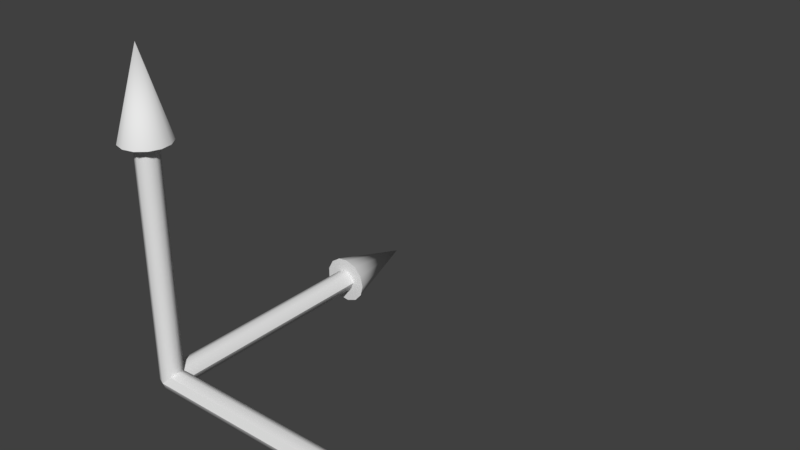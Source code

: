 # Source: transform-gizmo.blend  (saved by Blender 2.78.0; exported with 4.5.12 LTS)
import bpy
from mathutils import Matrix  # noqa: F401  (used for matrix-valued properties, if any)

bpy.ops.wm.read_factory_settings(use_empty=True)
scene = bpy.context.scene
scene.name = 'Scene'

# ---- collections
col_collection_1 = bpy.data.collections.new('Collection 1'); scene.collection.children.link(col_collection_1)

# ---- world
world_world = bpy.data.worlds.new('World'); scene.world = world_world
world_world.color = (0.05088, 0.05088, 0.05088)
world_world.use_sun_shadow = False
world_world.sun_shadow_jitter_overblur = 0.0
world_world.cycles.sampling_method = 'MANUAL'

# ---- meshes
me_untitled_002 = bpy.data.meshes.new('Untitled.002')
me_untitled_002.from_pydata([(0.2722, 2.659, 4.435e-08), (0.241, 2.659, -0.1265), (0.1546, 2.659, -0.224), (0.03281, 2.659, -0.2702), (-0.09652, 2.659, -0.2545), (-0.2037, 2.659, -0.1805), (-0.2643, 2.659, -0.06514), (-0.2643, 2.659, 0.06514), (-0.2037, 2.659, 0.1805), (-0.09652, 2.659, 0.2545), (0.03281, 2.659, 0.2702), (0.1546, 2.659, 0.224), (0.241, 2.659, 0.1265), (-1.162e-07, 3.616, -4.184e-08), (0.127, -2.892e-23, 2.069e-08), (1.514e-08, -5.551e-09, -0.127), (-0.0898, -3.925e-09, -0.0898), (-0.127, 7.713e-24, -9.588e-09), (-0.0898, 3.925e-09, 0.0898), (-1.918e-08, 5.551e-09, 0.127), (0.0898, 3.925e-09, 0.0898), (0.127, 2.845, -1.037e-07), (0.0898, 2.845, -0.0898), (1.514e-08, 2.845, -0.127), (-0.0898, 2.845, -0.0898), (-0.127, 2.845, -1.34e-07), (-0.0898, 2.845, 0.0898), (-1.918e-08, 2.845, 0.127), (0.0898, 2.845, 0.0898), (-0.09652, 2.659, 0.2545), (0.1546, 2.659, 0.224), (-0.09652, 2.659, 0.2545), (-0.2643, 2.659, 0.06514), (-0.2643, 2.659, 0.06514), (-0.2037, 2.659, -0.1805), (-0.2643, 2.659, 0.06514), (-0.2037, 2.659, -0.1805), (0.03281, 2.659, -0.2702), (0.1546, 2.659, 0.224), (-0.2643, 2.659, 0.06514), (0.03281, 2.659, -0.2702), (0.03281, 2.659, -0.2702), (0.1546, 2.659, 0.224), (0.03281, 2.659, -0.2702), (0.241, 2.659, -0.1265), (0.1546, 2.659, 0.224), (0.241, 2.659, -0.1265), (0.1546, 2.659, 0.224), (0.2722, 2.659, 4.435e-08), (0.2722, 2.659, 4.435e-08), (0.241, 2.659, -0.1265), (0.241, 2.659, -0.1265), (0.1546, 2.659, -0.224), (-1.162e-07, 3.616, -4.184e-08), (0.1546, 2.659, -0.224), (0.03281, 2.659, -0.2702), (-1.162e-07, 3.616, -4.184e-08), (0.03281, 2.659, -0.2702), (-0.09652, 2.659, -0.2545), (-1.162e-07, 3.616, -4.184e-08), (-0.09652, 2.659, -0.2545), (-0.2037, 2.659, -0.1805), (-1.162e-07, 3.616, -4.184e-08), (-0.2037, 2.659, -0.1805), (-0.2643, 2.659, -0.06514), (-1.162e-07, 3.616, -4.184e-08), (-0.2643, 2.659, -0.06514), (-0.2643, 2.659, 0.06514), (-1.162e-07, 3.616, -4.184e-08), (-0.2643, 2.659, 0.06514), (-0.2037, 2.659, 0.1805), (-1.162e-07, 3.616, -4.184e-08), (-0.2037, 2.659, 0.1805), (-0.09652, 2.659, 0.2545), (-1.162e-07, 3.616, -4.184e-08), (-0.09652, 2.659, 0.2545), (0.03281, 2.659, 0.2702), (-1.162e-07, 3.616, -4.184e-08), (0.03281, 2.659, 0.2702), (0.1546, 2.659, 0.224), (-1.162e-07, 3.616, -4.184e-08), (0.1546, 2.659, 0.224), (0.241, 2.659, 0.1265), (-1.162e-07, 3.616, -4.184e-08), (0.241, 2.659, 0.1265), (0.2722, 2.659, 4.435e-08), (-1.162e-07, 3.616, -4.184e-08), (0.08942, -0.09025, -0.08912), (0.0898, 2.845, -0.0898), (0.127, -2.892e-23, 2.069e-08), (0.08942, -0.09025, -0.08912), (1.514e-08, 2.845, -0.127), (0.0898, 2.845, -0.0898), (0.08942, -0.09025, -0.08912), (1.514e-08, -5.551e-09, -0.127), (-0.0898, 2.845, -0.0898), (1.514e-08, 2.845, -0.127), (1.514e-08, -5.551e-09, -0.127), (-0.0898, -3.925e-09, -0.0898), (-0.127, 2.845, -1.34e-07), (-0.0898, 2.845, -0.0898), (-0.0898, -3.925e-09, -0.0898), (-0.127, 7.713e-24, -9.588e-09), (-0.0898, 2.845, 0.0898), (-0.127, 2.845, -1.34e-07), (-0.127, 7.713e-24, -9.588e-09), (-0.0898, 3.925e-09, 0.0898), (-1.918e-08, 2.845, 0.127), (-0.0898, 2.845, 0.0898), (-0.0898, 3.925e-09, 0.0898), (-1.918e-08, 5.551e-09, 0.127), (0.0898, 2.845, 0.0898), (-1.918e-08, 2.845, 0.127), (-1.918e-08, 5.551e-09, 0.127), (0.0898, 3.925e-09, 0.0898), (0.127, -2.892e-23, 2.069e-08), (0.127, 2.845, -1.037e-07), (0.127, 2.845, -1.037e-07), (0.0898, 2.845, 0.0898), (0.0898, 3.925e-09, 0.0898)], [], [(11, 10, 9), (29, 8, 7), (30, 31, 32), (33, 6, 5), (34, 4, 3), (35, 36, 37), (38, 39, 40), (41, 2, 1), (42, 43, 44), (45, 46, 0), (12, 47, 48), (49, 50, 13), (51, 52, 53), (54, 55, 56), (57, 58, 59), (60, 61, 62), (63, 64, 65), (66, 67, 68), (69, 70, 71), (72, 73, 74), (75, 76, 77), (78, 79, 80), (81, 82, 83), (84, 85, 86), (14, 87, 22), (88, 21, 89), (90, 15, 23), (91, 92, 93), (94, 16, 24), (95, 96, 97), (98, 17, 25), (99, 100, 101), (102, 18, 26), (103, 104, 105), (106, 19, 27), (107, 108, 109), (110, 20, 28), (111, 112, 113), (114, 115, 116), (117, 118, 119)])
me_untitled_002.polygons.foreach_set('use_smooth', [True] * 40)
_uv = me_untitled_002.uv_layers.new(name='UVChannel_1')
_uv.uv.foreach_set('vector', [0.109, 0.0, 0.02195, 0.0, 0.04446, 0.0, 0.04446, 0.0, 0.1713, 0.0, 0.3735, 0.0, 0.109, 0.0, 0.04446, 0.0, 0.3735, 0.0, 0.3735, 0.0, 0.6046, 0.0, 0.8118, 0.0, 0.8118, 0.0, 0.9476, 0.0, 0.9808, 0.0, 0.3735, 0.0, 0.8118, 0.0, 0.9808, 0.0, 0.109, 0.0, 0.3735, 0.0, 0.9808, 0.0, 0.9808, 0.0, 0.9038, 0.0, 0.8269, 0.0, 0.109, 0.0, 0.9808, 0.0, 0.8269, 0.0, 0.109, 0.0, 0.8269, 0.0, 0.75, 0.0, 0.2855, 0.0, 0.109, 0.0, 0.75, 0.0, 0.75, 0.0, 0.8269, 0.0, 0.5, 1.0, 0.8269, 0.0, 0.9038, 0.0, 0.5, 1.0, 0.9038, 0.0, 0.9808, 0.0, 0.5, 1.0, -0.01923, 0.0, 0.05769, 0.0, 0.5, 1.0, 0.05769, 0.0, 0.1346, 0.0, 0.5, 1.0, 0.1346, 0.0, 0.2115, 0.0, 0.5, 1.0, 0.2115, 0.0, 0.2885, 0.0, 0.5, 1.0, 0.2885, 0.0, 0.3654, 0.0, 0.5, 1.0, 0.3654, 0.0, 0.4423, 0.0, 0.5, 1.0, 0.4423, 0.0, 0.5192, 0.0, 0.5, 1.0, 0.5192, 0.0, 0.5962, 0.0, 0.5, 1.0, 0.5962, 0.0, 0.6731, 0.0, 0.5, 1.0, 0.6731, 0.0, 0.75, 0.0, 0.5, 1.0, 0.75, 0.0, 0.875, 0.0, 0.875, 1.0, 0.875, 1.0, 0.75, 1.0, 0.75, 0.0, -0.125, 0.0, 2.98e-08, 0.0, 2.98e-08, 1.0, 2.98e-08, 1.0, -0.125, 1.0, -0.125, 0.0, 2.98e-08, 0.0, 0.125, 0.0, 0.125, 1.0, 0.125, 1.0, 2.98e-08, 1.0, 2.98e-08, 0.0, 0.125, 0.0, 0.25, 0.0, 0.25, 1.0, 0.25, 1.0, 0.125, 1.0, 0.125, 0.0, 0.25, 0.0, 0.375, 0.0, 0.375, 1.0, 0.375, 1.0, 0.25, 1.0, 0.25, 0.0, 0.375, 0.0, 0.5, 0.0, 0.5, 1.0, 0.5, 1.0, 0.375, 1.0, 0.375, 0.0, 0.5, 0.0, 0.625, 0.0, 0.625, 1.0, 0.625, 1.0, 0.5, 1.0, 0.5, 0.0, 0.625, 0.0, 0.75, 0.0, 0.75, 1.0, 0.75, 1.0, 0.625, 1.0, 0.625, 0.0])
_ca = me_untitled_002.color_attributes.new('Col', 'BYTE_COLOR', 'CORNER')
_ca.data.foreach_set('color', [1.0, 0.001821, 0.001821, 1.0, 1.0, 0.001821, 0.001821, 1.0, 1.0, 0.001821, 0.001821, 1.0, 1.0, 0.001821, 0.001821, 1.0, 1.0, 0.001821, 0.001821, 1.0, 1.0, 0.001821, 0.001821, 1.0, 1.0, 0.001821, 0.001821, 1.0, 1.0, 0.001821, 0.001821, 1.0, 1.0, 0.001821, 0.001821, 1.0, 1.0, 0.001821, 0.001821, 1.0, 1.0, 0.001821, 0.001821, 1.0, 1.0, 0.001821, 0.001821, 1.0, 1.0, 0.001821, 0.001821, 1.0, 1.0, 0.001821, 0.001821, 1.0, 1.0, 0.001821, 0.001821, 1.0, 1.0, 0.001821, 0.001821, 1.0, 1.0, 0.001821, 0.001821, 1.0, 1.0, 0.001821, 0.001821, 1.0, 1.0, 0.001821, 0.001821, 1.0, 1.0, 0.001821, 0.001821, 1.0, 1.0, 0.001821, 0.001821, 1.0, 1.0, 0.001821, 0.001821, 1.0, 1.0, 0.001821, 0.001821, 1.0, 1.0, 0.001821, 0.001821, 1.0, 1.0, 0.001821, 0.001821, 1.0, 1.0, 0.001821, 0.001821, 1.0, 1.0, 0.001821, 0.001821, 1.0, 1.0, 0.001821, 0.001821, 1.0, 1.0, 0.001821, 0.001821, 1.0, 1.0, 0.001821, 0.001821, 1.0, 1.0, 0.001821, 0.001821, 1.0, 1.0, 0.001821, 0.001821, 1.0, 1.0, 0.001821, 0.001821, 1.0, 1.0, 0.001821, 0.001821, 1.0, 1.0, 0.001821, 0.001821, 1.0, 1.0, 0.001821, 0.001821, 1.0, 1.0, 0.001821, 0.001821, 1.0, 1.0, 0.001821, 0.001821, 1.0, 1.0, 0.001821, 0.001821, 1.0, 1.0, 0.001821, 0.001821, 1.0, 1.0, 0.001821, 0.001821, 1.0, 1.0, 0.001821, 0.001821, 1.0, 1.0, 0.001821, 0.001821, 1.0, 1.0, 0.001821, 0.001821, 1.0, 1.0, 0.001821, 0.001821, 1.0, 1.0, 0.001821, 0.001821, 1.0, 1.0, 0.001821, 0.001821, 1.0, 1.0, 0.001821, 0.001821, 1.0, 1.0, 0.001821, 0.001821, 1.0, 1.0, 0.001821, 0.001821, 1.0, 1.0, 0.001821, 0.001821, 1.0, 1.0, 0.001821, 0.001821, 1.0, 1.0, 0.001821, 0.001821, 1.0, 1.0, 0.001821, 0.001821, 1.0, 1.0, 0.001821, 0.001821, 1.0, 1.0, 0.001821, 0.001821, 1.0, 1.0, 0.001821, 0.001821, 1.0, 1.0, 0.001821, 0.001821, 1.0, 1.0, 0.001821, 0.001821, 1.0, 1.0, 0.001821, 0.001821, 1.0, 1.0, 0.001821, 0.001821, 1.0, 1.0, 0.001821, 0.001821, 1.0, 1.0, 0.001821, 0.001821, 1.0, 1.0, 0.001821, 0.001821, 1.0, 1.0, 0.001821, 0.001821, 1.0, 1.0, 0.001821, 0.001821, 1.0, 1.0, 0.001821, 0.001821, 1.0, 1.0, 0.001821, 0.001821, 1.0, 1.0, 0.001821, 0.001821, 1.0, 1.0, 0.001821, 0.001821, 1.0, 1.0, 0.001821, 0.001821, 1.0, 1.0, 0.001821, 0.001821, 1.0, 1.0, 0.001821, 0.001821, 1.0, 1.0, 0.001821, 0.001821, 1.0, 1.0, 0.001821, 0.001821, 1.0, 1.0, 0.001821, 0.001821, 1.0, 1.0, 0.001821, 0.001821, 1.0, 1.0, 0.001821, 0.001821, 1.0, 1.0, 0.001821, 0.001821, 1.0, 1.0, 0.001821, 0.001821, 1.0, 1.0, 0.001821, 0.001821, 1.0, 1.0, 0.001821, 0.001821, 1.0, 1.0, 0.001821, 0.001821, 1.0, 1.0, 0.001821, 0.001821, 1.0, 1.0, 0.001821, 0.001821, 1.0, 1.0, 0.001821, 0.001821, 1.0, 1.0, 0.001821, 0.001821, 1.0, 1.0, 0.001821, 0.001821, 1.0, 1.0, 0.001821, 0.001821, 1.0, 1.0, 0.001821, 0.001821, 1.0, 1.0, 0.001821, 0.001821, 1.0, 1.0, 0.001821, 0.001821, 1.0, 1.0, 0.001821, 0.001821, 1.0, 1.0, 0.001821, 0.001821, 1.0, 1.0, 0.001821, 0.001821, 1.0, 1.0, 0.001821, 0.001821, 1.0, 1.0, 0.001821, 0.001821, 1.0, 1.0, 0.001821, 0.001821, 1.0, 1.0, 0.001821, 0.001821, 1.0, 1.0, 0.001821, 0.001821, 1.0, 1.0, 0.001821, 0.001821, 1.0, 1.0, 0.001821, 0.001821, 1.0, 1.0, 0.001821, 0.001821, 1.0, 1.0, 0.001821, 0.001821, 1.0, 1.0, 0.001821, 0.001821, 1.0, 1.0, 0.001821, 0.001821, 1.0, 1.0, 0.001821, 0.001821, 1.0, 1.0, 0.001821, 0.001821, 1.0, 1.0, 0.001821, 0.001821, 1.0, 1.0, 0.001821, 0.001821, 1.0, 1.0, 0.001821, 0.001821, 1.0, 1.0, 0.001821, 0.001821, 1.0, 1.0, 0.001821, 0.001821, 1.0, 1.0, 0.001821, 0.001821, 1.0, 1.0, 0.001821, 0.001821, 1.0, 1.0, 0.001821, 0.001821, 1.0, 1.0, 0.001821, 0.001821, 1.0, 1.0, 0.001821, 0.001821, 1.0, 1.0, 0.001821, 0.001821, 1.0, 1.0, 0.001821, 0.001821, 1.0])
me_untitled_002.use_remesh_preserve_volume = False
me_untitled_002.use_remesh_preserve_attributes = False
me_untitled_002.use_mirror_vertex_groups = False
me_untitled_002.update()
me_untitled_002.normals_split_custom_set([tuple(v) for v in zip(*[iter([0.0, -1.0, -7.556e-06, 0.0, -1.0, -7.556e-06, 0.0, -1.0, -7.556e-06, 0.0, -1.0, 0.0, 0.0, -1.0, 0.0, 0.0, -1.0, 0.0, 0.0, -1.0, -1.132e-06, 0.0, -1.0, -1.132e-06, 0.0, -1.0, -1.132e-06, 0.0, -1.0, 0.0, 0.0, -1.0, 0.0, 0.0, -1.0, 0.0, 0.0, -1.0, 0.0, 0.0, -1.0, 0.0, 0.0, -1.0, 0.0, 0.0, -1.0, 0.0, 0.0, -1.0, 0.0, 0.0, -1.0, 0.0, 0.0, -1.0, 0.0, 0.0, -1.0, 0.0, 0.0, -1.0, 0.0, 0.0, -1.0, 0.0, 0.0, -1.0, 0.0, 0.0, -1.0, 0.0, 0.0, -1.0, 0.0, 0.0, -1.0, 0.0, 0.0, -1.0, 0.0, 0.0, -1.0, 0.0, 0.0, -1.0, 0.0, 0.0, -1.0, 0.0, 0.0, -1.0, 0.0, 0.0, -1.0, 0.0, 0.0, -1.0, 0.0, 0.9619, 0.2735, 9.611e-06, 0.8517, 0.2735, -0.447, -2.984e-05, 1.0, -0.000102, 0.8517, 0.2735, -0.447, 0.5464, 0.2735, -0.7916, -7.381e-05, 1.0, -7.624e-05, 0.5464, 0.2735, -0.7916, 0.1159, 0.2735, -0.9548, -0.0001008, 1.0, -3.362e-05, 0.1159, 0.2735, -0.9548, -0.3411, 0.2735, -0.8994, -0.0001047, 1.0, 1.723e-05, -0.3411, 0.2735, -0.8994, -0.72, 0.2735, -0.6378, -8.519e-05, 1.0, 6.347e-05, -0.72, 0.2735, -0.6378, -0.9339, 0.2735, -0.2302, -4.539e-05, 1.0, 9.583e-05, -0.9339, 0.2735, -0.2302, -0.9339, 0.2735, 0.2302, 4.303e-06, 1.0, -7.481e-05, -0.9339, 0.2735, 0.2302, -0.72, 0.2735, 0.6378, -3.101e-05, 1.0, -6.835e-05, -0.72, 0.2735, 0.6378, -0.3411, 0.2735, 0.8994, -5.921e-05, 1.0, -4.66e-05, -0.3411, 0.2735, 0.8994, 0.1159, 0.2735, 0.9548, -7.384e-05, 1.0, -1.327e-05, 0.1159, 0.2735, 0.9549, 0.5464, 0.2735, 0.7916, -7.169e-05, 1.0, 2.252e-05, 0.5464, 0.2735, 0.7916, 0.8517, 0.2735, 0.447, -5.303e-05, 1.0, 5.325e-05, 0.8517, 0.2735, 0.447, 0.9619, 0.2735, -1.033e-05, -2.233e-05, 1.0, 7.165e-05, 0.9215, -0.0002072, -0.3883, 0.7073, -9.138e-05, -0.7069, 0.707, -0.0001337, -0.7072, 0.7071, -0.0001294, -0.7071, 0.9239, -1.993e-08, -0.3827, 0.9216, -0.0002035, -0.3882, 0.7073, -0.0001244, -0.7069, 0.39, -4.297e-08, -0.9208, 0.3828, -0.0002565, -0.9238, 0.383, -0.0002506, -0.9238, 0.707, -0.0001577, -0.7072, 0.7073, -9.435e-05, -0.7069, -0.3827, -4.1e-08, -0.9239, -0.7071, 1.834e-05, -0.7071, -0.7071, 3.307e-05, -0.7071, -0.7071, -1.832e-05, -0.7071, -0.3827, -4.378e-08, -0.9239, -0.3827, -4.378e-08, -0.9239, -0.7071, -0.000148, -0.7071, -0.9239, -1.993e-08, -0.3827, -0.9239, -1.993e-08, -0.3827, -0.9239, -1.204e-08, -0.3827, -0.7071, -1.84e-05, -0.7071, -0.7071, -3.313e-05, -0.7071, -0.9239, 1.498e-08, 0.3827, -0.7071, 1.84e-05, 0.7071, -0.7071, 3.313e-05, 0.7071, -0.7071, 0.0002034, 0.7071, -0.9239, 1.32e-08, 0.3827, -0.9239, 1.32e-08, 0.3827, -0.7071, 1.831e-05, 0.7071, 1.183e-05, 1.841e-05, 1.0, 1.183e-05, 3.314e-05, 1.0, 1.204e-05, -1.825e-05, 1.0, -0.7071, -1.834e-05, 0.7071, -0.7071, -3.308e-05, 0.7071, -1.201e-05, 1.833e-05, 1.0, 0.7071, 1.84e-05, 0.7071, 0.7071, 3.313e-05, 0.7071, 0.7071, -1.843e-05, 0.7071, -1.201e-05, -1.833e-05, 1.0, -1.207e-05, -3.306e-05, 1.0, 0.7071, 1.85e-05, 0.7071, 0.9239, 1.993e-08, 0.3827, 0.9239, 1.993e-08, 0.3827, 0.9239, 1.204e-08, 0.3827, 0.7071, -1.834e-05, 0.7071, 0.7071, -3.307e-05, 0.7071])] * 3)])
me_untitled_001 = bpy.data.meshes.new('Untitled.001')
me_untitled_001.from_pydata([(-5.551e-09, -0.127, -5.551e-09), (0.0898, -0.0898, -1.463e-08), (0.127, 5.334e-16, -1.514e-08), (-5.551e-09, 0.127, 5.551e-09), (-0.0898, 0.0898, 1.463e-08), (-0.127, 4.037e-09, 1.514e-08), (-0.0898, -0.0898, 6.779e-09), (3.336e-07, -0.127, 2.845), (0.0898, -0.0898, 2.845), (0.127, -1.244e-07, 2.845), (0.0898, 0.0898, 2.845), (3.336e-07, 0.127, 2.845), (-0.0898, 0.0898, 2.845), (-0.127, -1.203e-07, 2.845), (-0.0898, -0.0898, 2.845), (0.08912, 0.09025, -0.08942), (1.889e-07, -0.2722, 2.659), (0.1265, -0.241, 2.659), (0.224, -0.1546, 2.659), (0.2702, -0.03281, 2.659), (0.2545, 0.09652, 2.659), (0.1805, 0.2037, 2.659), (0.06514, 0.2643, 2.659), (-0.06514, 0.2643, 2.659), (-0.1805, 0.2037, 2.659), (-0.2545, 0.09652, 2.659), (-0.2702, -0.03281, 2.659), (-0.224, -0.1546, 2.659), (-0.1265, -0.241, 2.659), (3.149e-07, -1.581e-07, 3.616), (0.0898, -0.0898, 2.845), (-5.551e-09, -0.127, -5.551e-09), (0.0898, -0.0898, -1.463e-08), (0.127, -1.244e-07, 2.845), (0.0898, -0.0898, 2.845), (0.0898, -0.0898, -1.463e-08), (0.127, 5.334e-16, -1.514e-08), (0.0898, 0.0898, 2.845), (0.127, -1.244e-07, 2.845), (0.127, 5.334e-16, -1.514e-08), (0.08912, 0.09025, -0.08942), (3.336e-07, 0.127, 2.845), (0.0898, 0.0898, 2.845), (0.08912, 0.09025, -0.08942), (-5.551e-09, 0.127, 5.551e-09), (-0.0898, 0.0898, 2.845), (3.336e-07, 0.127, 2.845), (-5.551e-09, 0.127, 5.551e-09), (-0.0898, 0.0898, 1.463e-08), (-0.127, -1.203e-07, 2.845), (-0.0898, 0.0898, 2.845), (-0.0898, 0.0898, 1.463e-08), (-0.127, 4.037e-09, 1.514e-08), (-0.0898, -0.0898, 2.845), (-0.127, -1.203e-07, 2.845), (-0.127, 4.037e-09, 1.514e-08), (-0.0898, -0.0898, 6.779e-09), (-5.551e-09, -0.127, -5.551e-09), (3.336e-07, -0.127, 2.845), (3.336e-07, -0.127, 2.845), (-0.0898, -0.0898, 2.845), (-0.0898, -0.0898, 6.779e-09), (-0.2545, 0.09652, 2.659), (-0.224, -0.1546, 2.659), (-0.2545, 0.09652, 2.659), (-0.06514, 0.2643, 2.659), (-0.06514, 0.2643, 2.659), (0.1805, 0.2037, 2.659), (-0.06514, 0.2643, 2.659), (0.1805, 0.2037, 2.659), (0.2702, -0.03281, 2.659), (-0.224, -0.1546, 2.659), (-0.06514, 0.2643, 2.659), (0.2702, -0.03281, 2.659), (0.2702, -0.03281, 2.659), (-0.224, -0.1546, 2.659), (0.2702, -0.03281, 2.659), (0.1265, -0.241, 2.659), (-0.224, -0.1546, 2.659), (0.1265, -0.241, 2.659), (-0.224, -0.1546, 2.659), (1.889e-07, -0.2722, 2.659), (1.889e-07, -0.2722, 2.659), (0.1265, -0.241, 2.659), (0.1265, -0.241, 2.659), (0.224, -0.1546, 2.659), (3.149e-07, -1.581e-07, 3.616), (0.224, -0.1546, 2.659), (0.2702, -0.03281, 2.659), (3.149e-07, -1.581e-07, 3.616), (0.2702, -0.03281, 2.659), (0.2545, 0.09652, 2.659), (3.149e-07, -1.581e-07, 3.616), (0.2545, 0.09652, 2.659), (0.1805, 0.2037, 2.659), (3.149e-07, -1.581e-07, 3.616), (0.1805, 0.2037, 2.659), (0.06514, 0.2643, 2.659), (3.149e-07, -1.581e-07, 3.616), (0.06514, 0.2643, 2.659), (-0.06514, 0.2643, 2.659), (3.149e-07, -1.581e-07, 3.616), (-0.06514, 0.2643, 2.659), (-0.1805, 0.2037, 2.659), (3.149e-07, -1.581e-07, 3.616), (-0.1805, 0.2037, 2.659), (-0.2545, 0.09652, 2.659), (3.149e-07, -1.581e-07, 3.616), (-0.2545, 0.09652, 2.659), (-0.2702, -0.03281, 2.659), (3.149e-07, -1.581e-07, 3.616), (-0.2702, -0.03281, 2.659), (-0.224, -0.1546, 2.659), (3.149e-07, -1.581e-07, 3.616), (-0.224, -0.1546, 2.659), (-0.1265, -0.241, 2.659), (3.149e-07, -1.581e-07, 3.616), (-0.1265, -0.241, 2.659), (1.889e-07, -0.2722, 2.659), (3.149e-07, -1.581e-07, 3.616)], [], [(0, 1, 8), (30, 7, 31), (32, 2, 9), (33, 34, 35), (36, 15, 10), (37, 38, 39), (40, 3, 11), (41, 42, 43), (44, 4, 12), (45, 46, 47), (48, 5, 13), (49, 50, 51), (52, 6, 14), (53, 54, 55), (56, 57, 58), (59, 60, 61), (27, 26, 25), (62, 24, 23), (63, 64, 65), (66, 22, 21), (67, 20, 19), (68, 69, 70), (71, 72, 73), (74, 18, 17), (75, 76, 77), (78, 79, 16), (28, 80, 81), (82, 83, 29), (84, 85, 86), (87, 88, 89), (90, 91, 92), (93, 94, 95), (96, 97, 98), (99, 100, 101), (102, 103, 104), (105, 106, 107), (108, 109, 110), (111, 112, 113), (114, 115, 116), (117, 118, 119)])
me_untitled_001.polygons.foreach_set('use_smooth', [True] * 40)
_uv = me_untitled_001.uv_layers.new(name='UVChannel_1')
_uv.uv.foreach_set('vector', [0.75, 0.0, 0.875, 0.0, 0.875, 1.0, 0.875, 1.0, 0.75, 1.0, 0.75, 0.0, -0.125, 0.0, 2.98e-08, 0.0, 2.98e-08, 1.0, 2.98e-08, 1.0, -0.125, 1.0, -0.125, 0.0, 2.98e-08, 0.0, 0.125, 0.0, 0.125, 1.0, 0.125, 1.0, 2.98e-08, 1.0, 2.98e-08, 0.0, 0.125, 0.0, 0.25, 0.0, 0.25, 1.0, 0.25, 1.0, 0.125, 1.0, 0.125, 0.0, 0.25, 0.0, 0.375, 0.0, 0.375, 1.0, 0.375, 1.0, 0.25, 1.0, 0.25, 0.0, 0.375, 0.0, 0.5, 0.0, 0.5, 1.0, 0.5, 1.0, 0.375, 1.0, 0.375, 0.0, 0.5, 0.0, 0.625, 0.0, 0.625, 1.0, 0.625, 1.0, 0.5, 1.0, 0.5, 0.0, 0.625, 0.0, 0.75, 0.0, 0.75, 1.0, 0.75, 1.0, 0.625, 1.0, 0.625, 0.0, 0.109, 0.0, 0.02195, 0.0, 0.04446, 0.0, 0.04446, 0.0, 0.1713, 0.0, 0.3735, 0.0, 0.109, 0.0, 0.04446, 0.0, 0.3735, 0.0, 0.3735, 0.0, 0.6046, 0.0, 0.8118, 0.0, 0.8118, 0.0, 0.9476, 0.0, 0.9808, 0.0, 0.3735, 0.0, 0.8118, 0.0, 0.9808, 0.0, 0.109, 0.0, 0.3735, 0.0, 0.9808, 0.0, 0.9808, 0.0, 0.9038, 0.0, 0.8269, 0.0, 0.109, 0.0, 0.9808, 0.0, 0.8269, 0.0, 0.109, 0.0, 0.8269, 0.0, 0.75, 0.0, 0.2855, 0.0, 0.109, 0.0, 0.75, 0.0, 0.75, 0.0, 0.8269, 0.0, 0.5, 1.0, 0.8269, 0.0, 0.9038, 0.0, 0.5, 1.0, 0.9038, 0.0, 0.9808, 0.0, 0.5, 1.0, -0.01923, 0.0, 0.05769, 0.0, 0.5, 1.0, 0.05769, 0.0, 0.1346, 0.0, 0.5, 1.0, 0.1346, 0.0, 0.2115, 0.0, 0.5, 1.0, 0.2115, 0.0, 0.2885, 0.0, 0.5, 1.0, 0.2885, 0.0, 0.3654, 0.0, 0.5, 1.0, 0.3654, 0.0, 0.4423, 0.0, 0.5, 1.0, 0.4423, 0.0, 0.5192, 0.0, 0.5, 1.0, 0.5192, 0.0, 0.5962, 0.0, 0.5, 1.0, 0.5962, 0.0, 0.6731, 0.0, 0.5, 1.0, 0.6731, 0.0, 0.75, 0.0, 0.5, 1.0])
_ca = me_untitled_001.color_attributes.new('Col', 'BYTE_COLOR', 'CORNER')
_ca.data.foreach_set('color', [0.003347, 1.0, 0.003347, 1.0, 0.003347, 1.0, 0.003347, 1.0, 0.003347, 1.0, 0.003347, 1.0, 0.003347, 1.0, 0.003347, 1.0, 0.003347, 1.0, 0.003347, 1.0, 0.003347, 1.0, 0.003347, 1.0, 0.003347, 1.0, 0.003347, 1.0, 0.003347, 1.0, 0.003347, 1.0, 0.003347, 1.0, 0.003347, 1.0, 0.003347, 1.0, 0.003347, 1.0, 0.003347, 1.0, 0.003347, 1.0, 0.003347, 1.0, 0.003347, 1.0, 0.003347, 1.0, 0.003347, 1.0, 0.003347, 1.0, 0.003347, 1.0, 0.003347, 1.0, 0.003347, 1.0, 0.003347, 1.0, 0.003347, 1.0, 0.003347, 1.0, 0.003347, 1.0, 0.003347, 1.0, 0.003347, 1.0, 0.003347, 1.0, 0.003347, 1.0, 0.003347, 1.0, 0.003347, 1.0, 0.003347, 1.0, 0.003347, 1.0, 0.003347, 1.0, 0.003347, 1.0, 0.003347, 1.0, 0.003347, 1.0, 0.003347, 1.0, 0.003347, 1.0, 0.003347, 1.0, 0.003347, 1.0, 0.003347, 1.0, 0.003347, 1.0, 0.003347, 1.0, 0.003347, 1.0, 0.003347, 1.0, 0.003347, 1.0, 0.003347, 1.0, 0.003347, 1.0, 0.003347, 1.0, 0.003347, 1.0, 0.003347, 1.0, 0.003347, 1.0, 0.003347, 1.0, 0.003347, 1.0, 0.003347, 1.0, 0.003347, 1.0, 0.003347, 1.0, 0.003347, 1.0, 0.003347, 1.0, 0.003347, 1.0, 0.003347, 1.0, 0.003347, 1.0, 0.003347, 1.0, 0.003347, 1.0, 0.003347, 1.0, 0.003347, 1.0, 0.003347, 1.0, 0.003347, 1.0, 0.003347, 1.0, 0.003347, 1.0, 0.003347, 1.0, 0.003347, 1.0, 0.003347, 1.0, 0.003347, 1.0, 0.003347, 1.0, 0.003347, 1.0, 0.003347, 1.0, 0.003347, 1.0, 0.003347, 1.0, 0.003347, 1.0, 0.003347, 1.0, 0.003347, 1.0, 0.003347, 1.0, 0.003347, 1.0, 0.003347, 1.0, 0.003347, 1.0, 0.003347, 1.0, 0.003347, 1.0, 0.003347, 1.0, 0.003347, 1.0, 0.003347, 1.0, 0.003347, 1.0, 0.003347, 1.0, 0.003347, 1.0, 0.003347, 1.0, 0.003347, 1.0, 0.003347, 1.0, 0.003347, 1.0, 0.003347, 1.0, 0.003347, 1.0, 0.003347, 1.0, 0.003347, 1.0, 0.003347, 1.0, 0.003347, 1.0, 0.003347, 1.0, 0.003347, 1.0, 0.003347, 1.0, 0.003347, 1.0, 0.003347, 1.0, 0.003347, 1.0, 0.003347, 1.0, 0.003347, 1.0, 0.003347, 1.0, 0.003347, 1.0, 0.003347, 1.0, 0.003347, 1.0, 0.003347, 1.0, 0.003347, 1.0, 0.003347, 1.0, 0.003347, 1.0, 0.003347, 1.0, 0.003347, 1.0, 0.003347, 1.0, 0.003347, 1.0, 0.003347, 1.0, 0.003347, 1.0, 0.003347, 1.0, 0.003347, 1.0, 0.003347, 1.0, 0.003347, 1.0, 0.003347, 1.0, 0.003347, 1.0, 0.003347, 1.0, 0.003347, 1.0, 0.003347, 1.0, 0.003347, 1.0, 0.003347, 1.0, 0.003347, 1.0, 0.003347, 1.0, 0.003347, 1.0, 0.003347, 1.0, 0.003347, 1.0, 0.003347, 1.0, 0.003347, 1.0, 0.003347, 1.0, 0.003347, 1.0, 0.003347, 1.0, 0.003347, 1.0, 0.003347, 1.0, 0.003347, 1.0, 0.003347, 1.0, 0.003347, 1.0, 0.003347, 1.0, 0.003347, 1.0, 0.003347, 1.0, 0.003347, 1.0, 0.003347, 1.0, 0.003347, 1.0, 0.003347, 1.0, 0.003347, 1.0, 0.003347, 1.0, 0.003347, 1.0, 0.003347, 1.0, 0.003347, 1.0, 0.003347, 1.0, 0.003347, 1.0, 0.003347, 1.0, 0.003347, 1.0, 0.003347, 1.0, 0.003347, 1.0, 0.003347, 1.0, 0.003347, 1.0, 0.003347, 1.0, 0.003347, 1.0, 0.003347, 1.0, 0.003347, 1.0, 0.003347, 1.0, 0.003347, 1.0, 0.003347, 1.0, 0.003347, 1.0, 0.003347, 1.0, 0.003347, 1.0, 0.003347, 1.0, 0.003347, 1.0, 0.003347, 1.0, 0.003347, 1.0, 0.003347, 1.0, 0.003347, 1.0, 0.003347, 1.0, 0.003347, 1.0, 0.003347, 1.0, 0.003347, 1.0, 0.003347, 1.0, 0.003347, 1.0, 0.003347, 1.0, 0.003347, 1.0, 0.003347, 1.0, 0.003347, 1.0, 0.003347, 1.0, 0.003347, 1.0, 0.003347, 1.0, 0.003347, 1.0, 0.003347, 1.0, 0.003347, 1.0, 0.003347, 1.0, 0.003347, 1.0, 0.003347, 1.0, 0.003347, 1.0, 0.003347, 1.0, 0.003347, 1.0, 0.003347, 1.0, 0.003347, 1.0, 0.003347, 1.0, 0.003347, 1.0, 0.003347, 1.0, 0.003347, 1.0, 0.003347, 1.0, 0.003347, 1.0, 0.003347, 1.0, 0.003347, 1.0, 0.003347, 1.0, 0.003347, 1.0, 0.003347, 1.0, 0.003347, 1.0, 0.003347, 1.0, 0.003347, 1.0, 0.003347, 1.0, 0.003347, 1.0, 0.003347, 1.0, 0.003347, 1.0])
me_untitled_001.use_remesh_preserve_volume = False
me_untitled_001.use_remesh_preserve_attributes = False
me_untitled_001.use_mirror_vertex_groups = False
me_untitled_001.update()
me_untitled_001.normals_split_custom_set([tuple(v) for v in zip(*[iter([-1.192e-05, -1.0, 1.841e-05, 0.7071, -0.7071, 1.825e-05, 0.7071, -0.7071, 3.298e-05, 0.7071, -0.7071, -1.854e-05, -1.195e-05, -1.0, -1.841e-05, -1.195e-05, -1.0, -3.314e-05, 0.7071, -0.7071, 1.817e-05, 0.9967, 0.08142, -0.0001096, 1.0, 1.207e-05, 3.298e-05, 1.0, 1.18e-05, -1.858e-05, 0.7071, -0.7071, -1.849e-05, 0.7071, -0.7071, -3.322e-05, 0.9967, 0.08145, -0.0001083, 0.7062, 0.708, -4.586e-05, 0.7071, 0.7071, 2.943e-05, 0.7071, 0.7071, -1.837e-05, 1.0, -1.207e-05, -1.849e-05, 0.9967, 0.08144, -8.5e-05, 0.7062, 0.708, -8.625e-05, 0.07838, 0.9969, -1.395e-05, -1.228e-05, 1.0, 1.306e-05, -1.186e-05, 1.0, -7.886e-05, 0.7071, 0.7071, 1.812e-05, 0.7062, 0.708, -0.0001124, 0.07836, 0.9969, 2.194e-05, -0.7071, 0.7071, 1.849e-05, -0.7071, 0.7071, 3.321e-05, -0.7071, 0.7071, -1.821e-05, -3.624e-05, 1.0, 3.673e-05, 0.07836, 0.9969, -3.922e-05, -0.7071, 0.7071, 1.839e-05, -1.0, -1.201e-05, 1.848e-05, -1.0, -1.201e-05, 3.322e-05, -1.0, -1.183e-05, -1.816e-05, -0.7071, 0.7071, -1.825e-05, -0.7071, 0.7071, -3.298e-05, -1.0, 1.237e-05, 1.84e-05, -0.7071, -0.7071, 1.842e-05, -0.7071, -0.7071, 3.315e-05, -0.7071, -0.7071, -0.0001292, -1.0, 1.18e-05, -1.825e-05, -1.0, 1.189e-05, -3.298e-05, -0.7071, -0.7071, 1.851e-05, 1.192e-05, -1.0, 1.832e-05, 1.192e-05, -1.0, 3.305e-05, 1.195e-05, -1.0, -1.846e-05, -0.7071, -0.7071, -1.832e-05, -0.7071, -0.7071, -3.305e-05, 0.0, 0.0, -1.0, 0.0, 0.0, -1.0, 0.0, 0.0, -1.0, 0.0, 0.0, -1.0, 0.0, 0.0, -1.0, 0.0, 0.0, -1.0, 0.0, 0.0, -1.0, 0.0, 0.0, -1.0, 0.0, 0.0, -1.0, 0.0, 0.0, -1.0, 0.0, 0.0, -1.0, 0.0, 0.0, -1.0, 0.0, 0.0, -1.0, 0.0, 0.0, -1.0, 0.0, 0.0, -1.0, -2.263e-06, 0.0, -1.0, -2.263e-06, 0.0, -1.0, -2.263e-06, 0.0, -1.0, 6.351e-07, 0.0, -1.0, 6.351e-07, 0.0, -1.0, 6.351e-07, 0.0, -1.0, 7.556e-06, 0.0, -1.0, 7.556e-06, 0.0, -1.0, 7.556e-06, 0.0, -1.0, 0.0, 0.0, -1.0, 0.0, 0.0, -1.0, 0.0, 0.0, -1.0, -6.817e-07, 0.0, -1.0, -6.817e-07, 0.0, -1.0, -6.817e-07, 0.0, -1.0, 0.0, 0.0, -1.0, 0.0, 0.0, -1.0, 0.0, 0.0, -1.0, -8.67e-06, -0.9619, 0.2735, 0.447, -0.8517, 0.2735, 0.0001023, 2.946e-05, 1.0, 0.447, -0.8517, 0.2735, 0.7916, -0.5464, 0.2735, 7.622e-05, 7.359e-05, 1.0, 0.7916, -0.5464, 0.2735, 0.9548, -0.1159, 0.2735, -3.099e-05, -6.868e-05, 1.0, 0.9548, -0.1159, 0.2735, 0.8994, 0.3411, 0.2735, 4.736e-06, -7.509e-05, 1.0, 0.8994, 0.3411, 0.2735, 0.6378, 0.72, 0.2735, 3.906e-05, -6.454e-05, 1.0, 0.6378, 0.72, 0.2735, 0.2302, 0.9339, 0.2735, 6.427e-05, -3.902e-05, 1.0, 0.2302, 0.9339, 0.2735, -0.2302, 0.9339, 0.2735, 7.515e-05, -4.514e-06, 1.0, -0.2302, 0.9339, 0.2735, -0.6378, 0.72, 0.2735, 6.916e-05, 3.057e-05, 1.0, -0.6378, 0.72, 0.2735, -0.8994, 0.3411, 0.2735, 4.627e-05, 5.951e-05, 1.0, -0.8994, 0.3411, 0.2735, -0.9548, -0.1159, 0.2735, -8.476e-06, -0.0001058, 1.0, -0.9549, -0.1159, 0.2735, -0.7916, -0.5464, 0.2735, 4.209e-05, -9.738e-05, 1.0, -0.7916, -0.5464, 0.2735, -0.447, -0.8517, 0.2735, 8.23e-05, -6.718e-05, 1.0, -0.447, -0.8517, 0.2735, 9.403e-06, -0.9619, 0.2735, 0.0001042, -2.129e-05, 1.0])] * 3)])
me_untitled = bpy.data.meshes.new('Untitled')
me_untitled.from_pydata([(9.588e-09, 0.0, -0.127), (-7.85e-09, 0.0898, -0.0898), (-2.069e-08, 0.127, 5.551e-09), (-2.141e-08, 0.0898, 0.0898), (-9.588e-09, -1.11e-08, 0.127), (2.069e-08, -0.127, -1.514e-09), (2.141e-08, -0.0898, -0.0898), (2.845, 4.636e-07, -0.127), (2.845, 0.0898, -0.0898), (2.845, 0.127, 2.204e-07), (2.845, 0.0898, 0.0898), (2.845, 4.525e-07, 0.127), (2.845, -0.0898, 0.0898), (2.845, -0.127, 2.133e-07), (2.845, -0.0898, -0.0898), (2.659, 4.332e-07, -0.2722), (2.659, 0.1265, -0.241), (2.659, 0.224, -0.1546), (2.659, 0.2702, -0.03281), (2.659, 0.2545, 0.09652), (2.659, 0.1805, 0.2037), (2.659, 0.06514, 0.2643), (2.659, -0.06514, 0.2643), (2.659, -0.1805, 0.2037), (2.659, -0.2545, 0.09652), (2.659, -0.2702, -0.03281), (2.659, -0.224, -0.1546), (2.659, -0.1265, -0.241), (3.616, 5.892e-07, 2.73e-07), (2.845, 0.0898, -0.0898), (9.588e-09, 0.0, -0.127), (-7.85e-09, 0.0898, -0.0898), (2.845, 0.127, 2.204e-07), (2.845, 0.0898, -0.0898), (-7.85e-09, 0.0898, -0.0898), (-2.069e-08, 0.127, 5.551e-09), (2.845, 0.0898, 0.0898), (2.845, 0.127, 2.204e-07), (-2.069e-08, 0.127, 5.551e-09), (-2.141e-08, 0.0898, 0.0898), (2.845, 4.525e-07, 0.127), (2.845, 0.0898, 0.0898), (-2.141e-08, 0.0898, 0.0898), (-9.588e-09, -1.11e-08, 0.127), (-0.08912, -0.08942, 0.09025), (2.845, -0.0898, 0.0898), (2.845, 4.525e-07, 0.127), (-9.588e-09, -1.11e-08, 0.127), (-0.08912, -0.08942, 0.09025), (2.845, -0.127, 2.133e-07), (2.845, -0.0898, 0.0898), (-0.08912, -0.08942, 0.09025), (2.069e-08, -0.127, -1.514e-09), (2.845, -0.0898, -0.0898), (2.845, -0.127, 2.133e-07), (2.069e-08, -0.127, -1.514e-09), (2.141e-08, -0.0898, -0.0898), (9.588e-09, 0.0, -0.127), (2.845, 4.636e-07, -0.127), (2.845, 4.636e-07, -0.127), (2.845, -0.0898, -0.0898), (2.141e-08, -0.0898, -0.0898), (2.659, -0.2545, 0.09652), (2.659, -0.224, -0.1546), (2.659, -0.2545, 0.09652), (2.659, -0.06514, 0.2643), (2.659, -0.06514, 0.2643), (2.659, 0.1805, 0.2037), (2.659, -0.06514, 0.2643), (2.659, 0.1805, 0.2037), (2.659, 0.2702, -0.03281), (2.659, -0.224, -0.1546), (2.659, -0.06514, 0.2643), (2.659, 0.2702, -0.03281), (2.659, 0.2702, -0.03281), (2.659, -0.224, -0.1546), (2.659, 0.2702, -0.03281), (2.659, 0.1265, -0.241), (2.659, -0.224, -0.1546), (2.659, 0.1265, -0.241), (2.659, -0.224, -0.1546), (2.659, 4.332e-07, -0.2722), (2.659, 4.332e-07, -0.2722), (2.659, 0.1265, -0.241), (2.659, 0.1265, -0.241), (2.659, 0.224, -0.1546), (3.616, 5.892e-07, 2.73e-07), (2.659, 0.224, -0.1546), (2.659, 0.2702, -0.03281), (3.616, 5.892e-07, 2.73e-07), (2.659, 0.2702, -0.03281), (2.659, 0.2545, 0.09652), (3.616, 5.892e-07, 2.73e-07), (2.659, 0.2545, 0.09652), (2.659, 0.1805, 0.2037), (3.616, 5.892e-07, 2.73e-07), (2.659, 0.1805, 0.2037), (2.659, 0.06514, 0.2643), (3.616, 5.892e-07, 2.73e-07), (2.659, 0.06514, 0.2643), (2.659, -0.06514, 0.2643), (3.616, 5.892e-07, 2.73e-07), (2.659, -0.06514, 0.2643), (2.659, -0.1805, 0.2037), (3.616, 5.892e-07, 2.73e-07), (2.659, -0.1805, 0.2037), (2.659, -0.2545, 0.09652), (3.616, 5.892e-07, 2.73e-07), (2.659, -0.2545, 0.09652), (2.659, -0.2702, -0.03281), (3.616, 5.892e-07, 2.73e-07), (2.659, -0.2702, -0.03281), (2.659, -0.224, -0.1546), (3.616, 5.892e-07, 2.73e-07), (2.659, -0.224, -0.1546), (2.659, -0.1265, -0.241), (3.616, 5.892e-07, 2.73e-07), (2.659, -0.1265, -0.241), (2.659, 4.332e-07, -0.2722), (3.616, 5.892e-07, 2.73e-07)], [], [(0, 1, 8), (29, 7, 30), (31, 2, 9), (32, 33, 34), (35, 3, 10), (36, 37, 38), (39, 4, 11), (40, 41, 42), (43, 44, 12), (45, 46, 47), (48, 5, 13), (49, 50, 51), (52, 6, 14), (53, 54, 55), (56, 57, 58), (59, 60, 61), (26, 25, 24), (62, 23, 22), (63, 64, 65), (66, 21, 20), (67, 19, 18), (68, 69, 70), (71, 72, 73), (74, 17, 16), (75, 76, 77), (78, 79, 15), (27, 80, 81), (82, 83, 28), (84, 85, 86), (87, 88, 89), (90, 91, 92), (93, 94, 95), (96, 97, 98), (99, 100, 101), (102, 103, 104), (105, 106, 107), (108, 109, 110), (111, 112, 113), (114, 115, 116), (117, 118, 119)])
me_untitled.polygons.foreach_set('use_smooth', [True] * 40)
_uv = me_untitled.uv_layers.new(name='UVChannel_1')
_uv.uv.foreach_set('vector', [0.75, 0.0, 0.875, 0.0, 0.875, 1.0, 0.875, 1.0, 0.75, 1.0, 0.75, 0.0, -0.125, 0.0, 2.98e-08, 0.0, 2.98e-08, 1.0, 2.98e-08, 1.0, -0.125, 1.0, -0.125, 0.0, 2.98e-08, 0.0, 0.125, 0.0, 0.125, 1.0, 0.125, 1.0, 2.98e-08, 1.0, 2.98e-08, 0.0, 0.125, 0.0, 0.25, 0.0, 0.25, 1.0, 0.25, 1.0, 0.125, 1.0, 0.125, 0.0, 0.25, 0.0, 0.375, 0.0, 0.375, 1.0, 0.375, 1.0, 0.25, 1.0, 0.25, 0.0, 0.375, 0.0, 0.5, 0.0, 0.5, 1.0, 0.5, 1.0, 0.375, 1.0, 0.375, 0.0, 0.5, 0.0, 0.625, 0.0, 0.625, 1.0, 0.625, 1.0, 0.5, 1.0, 0.5, 0.0, 0.625, 0.0, 0.75, 0.0, 0.75, 1.0, 0.75, 1.0, 0.625, 1.0, 0.625, 0.0, 0.109, 0.0, 0.02195, 0.0, 0.04446, 0.0, 0.04446, 0.0, 0.1713, 0.0, 0.3735, 0.0, 0.109, 0.0, 0.04446, 0.0, 0.3735, 0.0, 0.3735, 0.0, 0.6046, 0.0, 0.8118, 0.0, 0.8118, 0.0, 0.9476, 0.0, 0.9808, 0.0, 0.3735, 0.0, 0.8118, 0.0, 0.9808, 0.0, 0.109, 0.0, 0.3735, 0.0, 0.9808, 0.0, 0.9808, 0.0, 0.9038, 0.0, 0.8269, 0.0, 0.109, 0.0, 0.9808, 0.0, 0.8269, 0.0, 0.109, 0.0, 0.8269, 0.0, 0.75, 0.0, 0.2855, 0.0, 0.109, 0.0, 0.75, 0.0, 0.75, 0.0, 0.8269, 0.0, 0.5, 1.0, 0.8269, 0.0, 0.9038, 0.0, 0.5, 1.0, 0.9038, 0.0, 0.9808, 0.0, 0.5, 1.0, -0.01923, 0.0, 0.05769, 0.0, 0.5, 1.0, 0.05769, 0.0, 0.1346, 0.0, 0.5, 1.0, 0.1346, 0.0, 0.2115, 0.0, 0.5, 1.0, 0.2115, 0.0, 0.2885, 0.0, 0.5, 1.0, 0.2885, 0.0, 0.3654, 0.0, 0.5, 1.0, 0.3654, 0.0, 0.4423, 0.0, 0.5, 1.0, 0.4423, 0.0, 0.5192, 0.0, 0.5, 1.0, 0.5192, 0.0, 0.5962, 0.0, 0.5, 1.0, 0.5962, 0.0, 0.6731, 0.0, 0.5, 1.0, 0.6731, 0.0, 0.75, 0.0, 0.5, 1.0])
_ca = me_untitled.color_attributes.new('Col', 'BYTE_COLOR', 'CORNER')
_ca.data.foreach_set('color', [0.003677, 0.003677, 1.0, 1.0, 0.003677, 0.003677, 1.0, 1.0, 0.003677, 0.003677, 1.0, 1.0, 0.003677, 0.003677, 1.0, 1.0, 0.003677, 0.003677, 1.0, 1.0, 0.003677, 0.003677, 1.0, 1.0, 0.003677, 0.003677, 1.0, 1.0, 0.003677, 0.003677, 1.0, 1.0, 0.003677, 0.003677, 1.0, 1.0, 0.003677, 0.003677, 1.0, 1.0, 0.003677, 0.003677, 1.0, 1.0, 0.003677, 0.003677, 1.0, 1.0, 0.003677, 0.003677, 1.0, 1.0, 0.003677, 0.003677, 1.0, 1.0, 0.003677, 0.003677, 1.0, 1.0, 0.003677, 0.003677, 1.0, 1.0, 0.003677, 0.003677, 1.0, 1.0, 0.003677, 0.003677, 1.0, 1.0, 0.003677, 0.003677, 1.0, 1.0, 0.003677, 0.003677, 1.0, 1.0, 0.003677, 0.003677, 1.0, 1.0, 0.003677, 0.003677, 1.0, 1.0, 0.003677, 0.003677, 1.0, 1.0, 0.003677, 0.003677, 1.0, 1.0, 0.003677, 0.003677, 1.0, 1.0, 0.003677, 0.003677, 1.0, 1.0, 0.003677, 0.003677, 1.0, 1.0, 0.003677, 0.003677, 1.0, 1.0, 0.003677, 0.003677, 1.0, 1.0, 0.003677, 0.003677, 1.0, 1.0, 0.003677, 0.003677, 1.0, 1.0, 0.003677, 0.003677, 1.0, 1.0, 0.003677, 0.003677, 1.0, 1.0, 0.003677, 0.003677, 1.0, 1.0, 0.003677, 0.003677, 1.0, 1.0, 0.003677, 0.003677, 1.0, 1.0, 0.003677, 0.003677, 1.0, 1.0, 0.003677, 0.003677, 1.0, 1.0, 0.003677, 0.003677, 1.0, 1.0, 0.003677, 0.003677, 1.0, 1.0, 0.003677, 0.003677, 1.0, 1.0, 0.003677, 0.003677, 1.0, 1.0, 0.003677, 0.003677, 1.0, 1.0, 0.003677, 0.003677, 1.0, 1.0, 0.003677, 0.003677, 1.0, 1.0, 0.003677, 0.003677, 1.0, 1.0, 0.003677, 0.003677, 1.0, 1.0, 0.003677, 0.003677, 1.0, 1.0, 0.003677, 0.003677, 1.0, 1.0, 0.003677, 0.003677, 1.0, 1.0, 0.003677, 0.003677, 1.0, 1.0, 0.003677, 0.003677, 1.0, 1.0, 0.003677, 0.003677, 1.0, 1.0, 0.003677, 0.003677, 1.0, 1.0, 0.003677, 0.003677, 1.0, 1.0, 0.003677, 0.003677, 1.0, 1.0, 0.003677, 0.003677, 1.0, 1.0, 0.003677, 0.003677, 1.0, 1.0, 0.003677, 0.003677, 1.0, 1.0, 0.003677, 0.003677, 1.0, 1.0, 0.003677, 0.003677, 1.0, 1.0, 0.003677, 0.003677, 1.0, 1.0, 0.003677, 0.003677, 1.0, 1.0, 0.003677, 0.003677, 1.0, 1.0, 0.003677, 0.003677, 1.0, 1.0, 0.003677, 0.003677, 1.0, 1.0, 0.003677, 0.003677, 1.0, 1.0, 0.003677, 0.003677, 1.0, 1.0, 0.003677, 0.003677, 1.0, 1.0, 0.003677, 0.003677, 1.0, 1.0, 0.003677, 0.003677, 1.0, 1.0, 0.003677, 0.003677, 1.0, 1.0, 0.003677, 0.003677, 1.0, 1.0, 0.003677, 0.003677, 1.0, 1.0, 0.003677, 0.003677, 1.0, 1.0, 0.003677, 0.003677, 1.0, 1.0, 0.003677, 0.003677, 1.0, 1.0, 0.003677, 0.003677, 1.0, 1.0, 0.003677, 0.003677, 1.0, 1.0, 0.003677, 0.003677, 1.0, 1.0, 0.003677, 0.003677, 1.0, 1.0, 0.003677, 0.003677, 1.0, 1.0, 0.003677, 0.003677, 1.0, 1.0, 0.003677, 0.003677, 1.0, 1.0, 0.003677, 0.003677, 1.0, 1.0, 0.003677, 0.003677, 1.0, 1.0, 0.003677, 0.003677, 1.0, 1.0, 0.003677, 0.003677, 1.0, 1.0, 0.003677, 0.003677, 1.0, 1.0, 0.003677, 0.003677, 1.0, 1.0, 0.003677, 0.003677, 1.0, 1.0, 0.003677, 0.003677, 1.0, 1.0, 0.003677, 0.003677, 1.0, 1.0, 0.003677, 0.003677, 1.0, 1.0, 0.003677, 0.003677, 1.0, 1.0, 0.003677, 0.003677, 1.0, 1.0, 0.003677, 0.003677, 1.0, 1.0, 0.003677, 0.003677, 1.0, 1.0, 0.003677, 0.003677, 1.0, 1.0, 0.003677, 0.003677, 1.0, 1.0, 0.003677, 0.003677, 1.0, 1.0, 0.003677, 0.003677, 1.0, 1.0, 0.003677, 0.003677, 1.0, 1.0, 0.003677, 0.003677, 1.0, 1.0, 0.003677, 0.003677, 1.0, 1.0, 0.003677, 0.003677, 1.0, 1.0, 0.003677, 0.003677, 1.0, 1.0, 0.003677, 0.003677, 1.0, 1.0, 0.003677, 0.003677, 1.0, 1.0, 0.003677, 0.003677, 1.0, 1.0, 0.003677, 0.003677, 1.0, 1.0, 0.003677, 0.003677, 1.0, 1.0, 0.003677, 0.003677, 1.0, 1.0, 0.003677, 0.003677, 1.0, 1.0, 0.003677, 0.003677, 1.0, 1.0, 0.003677, 0.003677, 1.0, 1.0, 0.003677, 0.003677, 1.0, 1.0, 0.003677, 0.003677, 1.0, 1.0, 0.003677, 0.003677, 1.0, 1.0, 0.003677, 0.003677, 1.0, 1.0])
me_untitled.use_remesh_preserve_volume = False
me_untitled.use_remesh_preserve_attributes = False
me_untitled.use_mirror_vertex_groups = False
me_untitled.update()
me_untitled.normals_split_custom_set([tuple(v) for v in zip(*[iter([1.835e-05, -1.192e-05, -1.0, 1.83e-05, 0.7071, -0.7071, 3.303e-05, 0.7071, -0.7071, -1.846e-05, 0.7071, -0.7071, -1.83e-05, -1.195e-05, -1.0, -3.303e-05, -1.195e-05, -1.0, 1.84e-05, 0.7071, -0.7071, 1.82e-05, 1.0, 1.18e-05, 3.293e-05, 1.0, 1.189e-05, -1.858e-05, 1.0, 1.198e-05, -1.843e-05, 0.7071, -0.7071, -3.316e-05, 0.7071, -0.7071, 1.812e-05, 1.0, -1.18e-05, 1.82e-05, 0.7071, 0.7071, 3.293e-05, 0.7071, 0.7071, 0.0001477, 0.7071, 0.7071, -1.854e-05, 1.0, -1.186e-05, -3.327e-05, 1.0, -1.186e-05, 1.829e-05, 0.7071, 0.7071, 8.681e-05, -0.07745, 0.997, 3.301e-05, -1.195e-05, 1.0, -1.84e-05, -1.192e-05, 1.0, -1.854e-05, 0.7071, 0.7071, -3.327e-05, 0.7071, 0.7071, 7.646e-05, -0.07748, 0.997, 9.486e-05, -0.3801, 0.9249, 3.107e-06, -0.3826, 0.9239, -5.314e-09, -0.3827, 0.9239, -1.84e-05, 1.168e-05, 1.0, 9.137e-05, -0.07747, 0.997, 1.205e-07, -0.9232, 0.3843, 1.205e-07, -0.9232, 0.3843, -5.569e-05, -0.9238, 0.3828, -5.861e-05, -0.9239, 0.3827, -5.861e-05, -0.9239, 0.3827, -2.876e-06, -0.9232, 0.3842, 1.811e-07, -0.9239, -0.3827, 1.854e-05, -0.7071, -0.7071, 3.327e-05, -0.7071, -0.7071, -1.812e-05, -0.7071, -0.7071, 1.793e-07, -0.9239, -0.3827, 1.793e-07, -0.9239, -0.3827, 1.863e-05, -0.7071, -0.7071, 1.844e-05, 1.192e-05, -1.0, 3.317e-05, 1.192e-05, -1.0, -1.834e-05, 1.186e-05, -1.0, -1.82e-05, -0.7071, -0.7071, -3.293e-05, -0.7071, -0.7071, -1.0, 0.0, 0.0, -1.0, 0.0, 0.0, -1.0, 0.0, 0.0, -1.0, 1.133e-05, 0.0, -1.0, 1.133e-05, 0.0, -1.0, 1.133e-05, 0.0, -1.0, 1.132e-06, 0.0, -1.0, 1.132e-06, 0.0, -1.0, 1.132e-06, 0.0, -1.0, 0.0, 0.0, -1.0, 0.0, 0.0, -1.0, 0.0, 0.0, -1.0, 7.556e-06, 0.0, -1.0, 7.556e-06, 0.0, -1.0, 7.556e-06, 0.0, -1.0, -2.263e-06, 0.0, -1.0, -2.263e-06, 0.0, -1.0, -2.263e-06, 0.0, -1.0, 0.0, 0.0, -1.0, 0.0, 0.0, -1.0, 0.0, 0.0, -1.0, 0.0, 0.0, -1.0, 0.0, 0.0, -1.0, 0.0, 0.0, -1.0, 0.0, 0.0, -1.0, 0.0, 0.0, -1.0, 0.0, 0.0, -1.0, -1.363e-06, 0.0, -1.0, -1.363e-06, 0.0, -1.0, -1.363e-06, 0.0, -1.0, 0.0, 0.0, -1.0, 0.0, 0.0, -1.0, 0.0, 0.0, 0.2735, -9.626e-06, -0.9619, 0.2735, 0.447, -0.8517, 1.0, 0.000102, 2.983e-05, 0.2735, 0.447, -0.8517, 0.2735, 0.7916, -0.5464, 1.0, 7.735e-05, 7.368e-05, 0.2735, 0.7916, -0.5464, 0.2735, 0.9548, -0.1159, 1.0, 3.361e-05, 0.000101, 0.2735, 0.9548, -0.1159, 0.2735, 0.8994, 0.3411, 1.0, 4.707e-06, -7.478e-05, 0.2735, 0.8994, 0.3411, 0.2735, 0.6378, 0.72, 1.0, 3.96e-05, -6.375e-05, 0.2735, 0.6378, 0.72, 0.2735, 0.2302, 0.9339, 1.0, 6.461e-05, -3.888e-05, 0.2735, 0.2302, 0.9339, 0.2735, -0.2302, 0.9339, 1.0, 7.518e-05, -4.304e-06, 0.2735, -0.2302, 0.9339, 0.2735, -0.6378, 0.72, 1.0, 6.857e-05, 3.086e-05, 0.2735, -0.6378, 0.72, 0.2735, -0.8994, 0.3411, 1.0, 4.609e-05, 5.949e-05, 0.2735, -0.8994, 0.3411, 0.2735, -0.9548, -0.1159, 1.0, -8.611e-06, -0.0001058, 0.2735, -0.9549, -0.1159, 0.2735, -0.7916, -0.5464, 1.0, 4.182e-05, -9.755e-05, 0.2735, -0.7916, -0.5464, 0.2735, -0.447, -0.8517, 1.0, 8.218e-05, -6.682e-05, 0.2735, -0.447, -0.8517, 0.2735, 1.034e-05, -0.9619, 1.0, 0.0001043, -2.093e-05])] * 3)])

# ---- objects
ob_transform_manipulator_position_002 = bpy.data.objects.new('transform-manipulator-position.002', me_untitled_002)
ob_transform_manipulator_position_001 = bpy.data.objects.new('transform-manipulator-position.001', me_untitled_001)
ob_transform_manipulator_position = bpy.data.objects.new('transform-manipulator-position', me_untitled)

# ---- transforms, parenting, visibility, modifiers, constraints
ob_transform_manipulator_position_002.location = (0.0, 0.0, 0.0)
ob_transform_manipulator_position_002.color = (0.8, 0.8, 0.8, 1.0)
ob_transform_manipulator_position_002.lineart.crease_threshold = 0.0
ob_transform_manipulator_position_001.location = (0.0, 0.0, 0.0)
ob_transform_manipulator_position_001.color = (0.8, 0.8, 0.8, 1.0)
ob_transform_manipulator_position_001.lineart.crease_threshold = 0.0
ob_transform_manipulator_position.location = (0.0, 0.0, 0.0)
ob_transform_manipulator_position.color = (0.8, 0.8, 0.8, 1.0)
ob_transform_manipulator_position.lineart.crease_threshold = 0.0

# ---- collection membership
col_collection_1.objects.link(ob_transform_manipulator_position_002)
col_collection_1.objects.link(ob_transform_manipulator_position_001)
col_collection_1.objects.link(ob_transform_manipulator_position)

# ---- scene / render settings (as saved in the file)
scene.frame_start = 1; scene.frame_end = 250; scene.frame_set(1)
scene.render.engine = 'BLENDER_EEVEE_NEXT'
scene.render.resolution_percentage = 50
scene.render.fps = 30
scene.render.dither_intensity = 0.0
scene.cycles.use_denoising = False
scene.cycles.samples = 128
scene.cycles.sampling_pattern = 'TABULATED_SOBOL'
scene.cycles.light_sampling_threshold = 0.0
scene.cycles.use_adaptive_sampling = False
scene.cycles.use_light_tree = False
scene.cycles.blur_glossy = 0.0
scene.cycles.sample_clamp_indirect = 0.0
scene.view_settings.view_transform = 'Standard'
bpy.context.view_layer.update()

# ---- added for rendering (the .blend has no active camera and no usable light): camera, sun
cam_auto = bpy.data.cameras.new('AutoCamera')
cam_auto.lens = 50.0
cam_auto.sensor_width = 36.0
cam_auto.clip_end = 1000.0
ob_auto_camera = bpy.data.objects.new('AutoCamera', cam_auto)
scene.collection.objects.link(ob_auto_camera)
ob_auto_camera.location = (7.90327, -5.80432, 6.65622)
ob_auto_camera.rotation_euler = (1.09748, -7.21219e-08, 0.694738)
scene.camera = ob_auto_camera
light_auto_sun = bpy.data.lights.new('AutoSun', 'SUN')
light_auto_sun.energy = 3.0
light_auto_sun.angle = 0.0523599
ob_auto_sun = bpy.data.objects.new('AutoSun', light_auto_sun)
scene.collection.objects.link(ob_auto_sun)
ob_auto_sun.rotation_euler = (0.872665, 0.174533, 0.523599)
bpy.context.view_layer.update()

